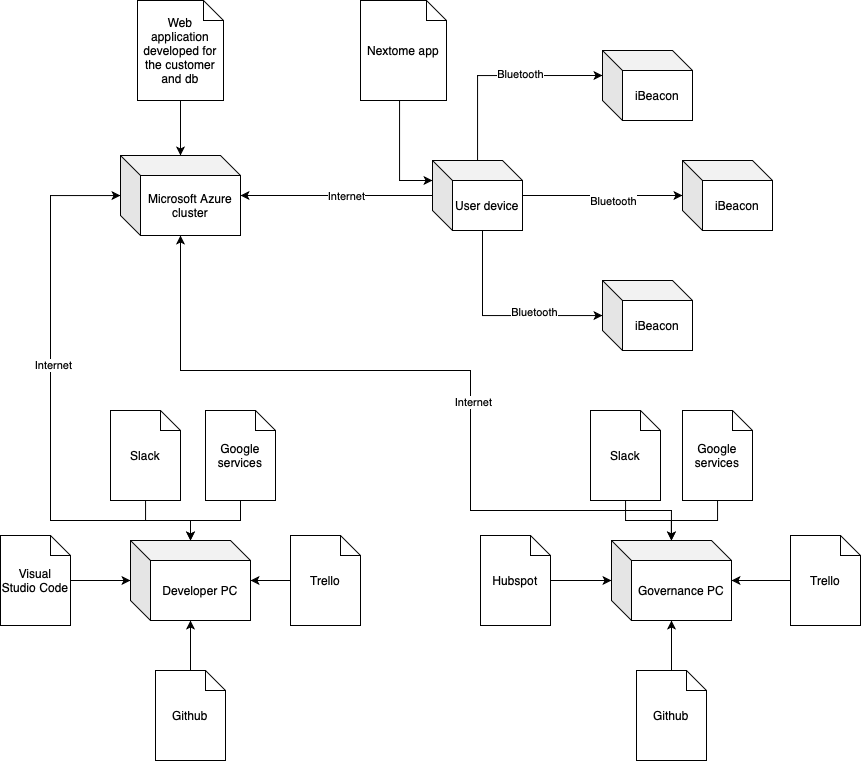

The diagram above was exported from draw.io. Its source (the exported page's mxGraphModel, read from the mxfile embedded in the PNG):
<mxGraphModel dx="2232" dy="900" grid="1" gridSize="10" guides="1" tooltips="1" connect="1" arrows="1" fold="1" page="1" pageScale="1" pageWidth="827" pageHeight="1169" math="0" shadow="0">
  <root>
    <mxCell id="0" />
    <mxCell id="1" parent="0" />
    <mxCell id="2" value="Microsoft Azure cluster" style="shape=cube;whiteSpace=wrap;html=1;boundedLbl=1;backgroundOutline=1;darkOpacity=0.05;darkOpacity2=0.1;" vertex="1" parent="1">
      <mxGeometry x="280" y="1925" width="120" height="80" as="geometry" />
    </mxCell>
    <mxCell id="3" style="edgeStyle=orthogonalEdgeStyle;rounded=0;orthogonalLoop=1;jettySize=auto;html=1;" edge="1" source="4" target="2" parent="1">
      <mxGeometry relative="1" as="geometry" />
    </mxCell>
    <mxCell id="4" value="Web application developed for the customer and db&lt;br&gt;" style="shape=note;size=20;whiteSpace=wrap;html=1;" vertex="1" parent="1">
      <mxGeometry x="297" y="1770" width="86" height="100" as="geometry" />
    </mxCell>
    <mxCell id="5" value="iBeacon" style="shape=cube;whiteSpace=wrap;html=1;boundedLbl=1;backgroundOutline=1;darkOpacity=0.05;darkOpacity2=0.1;" vertex="1" parent="1">
      <mxGeometry x="762" y="1820" width="90" height="70" as="geometry" />
    </mxCell>
    <mxCell id="6" value="iBeacon" style="shape=cube;whiteSpace=wrap;html=1;boundedLbl=1;backgroundOutline=1;darkOpacity=0.05;darkOpacity2=0.1;" vertex="1" parent="1">
      <mxGeometry x="842" y="1930" width="90" height="70" as="geometry" />
    </mxCell>
    <mxCell id="7" value="iBeacon" style="shape=cube;whiteSpace=wrap;html=1;boundedLbl=1;backgroundOutline=1;darkOpacity=0.05;darkOpacity2=0.1;" vertex="1" parent="1">
      <mxGeometry x="762" y="2050" width="90" height="70" as="geometry" />
    </mxCell>
    <mxCell id="8" style="edgeStyle=orthogonalEdgeStyle;rounded=0;orthogonalLoop=1;jettySize=auto;html=1;entryX=0;entryY=0;entryDx=0;entryDy=25;entryPerimeter=0;" edge="1" source="16" target="5" parent="1">
      <mxGeometry relative="1" as="geometry">
        <Array as="points">
          <mxPoint x="637" y="1845" />
        </Array>
      </mxGeometry>
    </mxCell>
    <mxCell id="9" value="Bluetooth" style="edgeLabel;html=1;align=center;verticalAlign=middle;resizable=0;points=[];" vertex="1" connectable="0" parent="8">
      <mxGeometry x="0.2023" y="2" relative="1" as="geometry">
        <mxPoint x="1" as="offset" />
      </mxGeometry>
    </mxCell>
    <mxCell id="10" style="edgeStyle=orthogonalEdgeStyle;rounded=0;orthogonalLoop=1;jettySize=auto;html=1;" edge="1" source="16" target="6" parent="1">
      <mxGeometry relative="1" as="geometry" />
    </mxCell>
    <mxCell id="11" value="Bluetooth" style="edgeLabel;html=1;align=center;verticalAlign=middle;resizable=0;points=[];" vertex="1" connectable="0" parent="10">
      <mxGeometry x="0.13" y="-5" relative="1" as="geometry">
        <mxPoint as="offset" />
      </mxGeometry>
    </mxCell>
    <mxCell id="12" style="edgeStyle=orthogonalEdgeStyle;rounded=0;orthogonalLoop=1;jettySize=auto;html=1;" edge="1" source="16" target="7" parent="1">
      <mxGeometry relative="1" as="geometry">
        <Array as="points">
          <mxPoint x="642" y="2085" />
        </Array>
      </mxGeometry>
    </mxCell>
    <mxCell id="13" value="Bluetooth" style="edgeLabel;html=1;align=center;verticalAlign=middle;resizable=0;points=[];" vertex="1" connectable="0" parent="12">
      <mxGeometry x="0.3255" y="4" relative="1" as="geometry">
        <mxPoint as="offset" />
      </mxGeometry>
    </mxCell>
    <mxCell id="14" style="edgeStyle=orthogonalEdgeStyle;rounded=0;orthogonalLoop=1;jettySize=auto;html=1;" edge="1" source="16" target="2" parent="1">
      <mxGeometry relative="1" as="geometry" />
    </mxCell>
    <mxCell id="15" value="Internet" style="edgeLabel;html=1;align=center;verticalAlign=middle;resizable=0;points=[];" vertex="1" connectable="0" parent="14">
      <mxGeometry x="-0.0964" relative="1" as="geometry">
        <mxPoint as="offset" />
      </mxGeometry>
    </mxCell>
    <mxCell id="16" value="User device" style="shape=cube;whiteSpace=wrap;html=1;boundedLbl=1;backgroundOutline=1;darkOpacity=0.05;darkOpacity2=0.1;" vertex="1" parent="1">
      <mxGeometry x="592" y="1930" width="90" height="70" as="geometry" />
    </mxCell>
    <mxCell id="17" style="edgeStyle=orthogonalEdgeStyle;rounded=0;orthogonalLoop=1;jettySize=auto;html=1;" edge="1" source="18" target="16" parent="1">
      <mxGeometry relative="1" as="geometry">
        <Array as="points">
          <mxPoint x="559" y="1950" />
        </Array>
      </mxGeometry>
    </mxCell>
    <mxCell id="18" value="Nextome app" style="shape=note;size=20;whiteSpace=wrap;html=1;" vertex="1" parent="1">
      <mxGeometry x="520" y="1770" width="86" height="100" as="geometry" />
    </mxCell>
    <mxCell id="19" style="edgeStyle=orthogonalEdgeStyle;rounded=0;orthogonalLoop=1;jettySize=auto;html=1;" edge="1" source="21" target="2" parent="1">
      <mxGeometry relative="1" as="geometry">
        <Array as="points">
          <mxPoint x="350" y="2290" />
          <mxPoint x="210" y="2290" />
          <mxPoint x="210" y="1965" />
        </Array>
      </mxGeometry>
    </mxCell>
    <mxCell id="20" value="Internet" style="edgeLabel;html=1;align=center;verticalAlign=middle;resizable=0;points=[];" vertex="1" connectable="0" parent="19">
      <mxGeometry x="0.1318" y="-2" relative="1" as="geometry">
        <mxPoint y="-1" as="offset" />
      </mxGeometry>
    </mxCell>
    <mxCell id="21" value="Developer PC" style="shape=cube;whiteSpace=wrap;html=1;boundedLbl=1;backgroundOutline=1;darkOpacity=0.05;darkOpacity2=0.1;" vertex="1" parent="1">
      <mxGeometry x="290" y="2310" width="120" height="80" as="geometry" />
    </mxCell>
    <mxCell id="22" style="edgeStyle=orthogonalEdgeStyle;rounded=0;orthogonalLoop=1;jettySize=auto;html=1;" edge="1" source="23" target="21" parent="1">
      <mxGeometry relative="1" as="geometry" />
    </mxCell>
    <mxCell id="23" value="Trello" style="shape=note;size=20;whiteSpace=wrap;html=1;" vertex="1" parent="1">
      <mxGeometry x="450" y="2305" width="70" height="90" as="geometry" />
    </mxCell>
    <mxCell id="24" style="edgeStyle=orthogonalEdgeStyle;rounded=0;orthogonalLoop=1;jettySize=auto;html=1;" edge="1" source="25" target="21" parent="1">
      <mxGeometry relative="1" as="geometry" />
    </mxCell>
    <mxCell id="25" value="Slack" style="shape=note;size=20;whiteSpace=wrap;html=1;" vertex="1" parent="1">
      <mxGeometry x="270" y="2180" width="70" height="90" as="geometry" />
    </mxCell>
    <mxCell id="26" style="edgeStyle=orthogonalEdgeStyle;rounded=0;orthogonalLoop=1;jettySize=auto;html=1;" edge="1" source="27" target="21" parent="1">
      <mxGeometry relative="1" as="geometry" />
    </mxCell>
    <mxCell id="27" value="Visual Studio Code" style="shape=note;size=20;whiteSpace=wrap;html=1;" vertex="1" parent="1">
      <mxGeometry x="160" y="2305" width="70" height="90" as="geometry" />
    </mxCell>
    <mxCell id="28" style="edgeStyle=orthogonalEdgeStyle;rounded=0;orthogonalLoop=1;jettySize=auto;html=1;" edge="1" source="29" target="21" parent="1">
      <mxGeometry relative="1" as="geometry" />
    </mxCell>
    <mxCell id="29" value="Github" style="shape=note;size=20;whiteSpace=wrap;html=1;" vertex="1" parent="1">
      <mxGeometry x="315" y="2440" width="70" height="90" as="geometry" />
    </mxCell>
    <mxCell id="30" style="edgeStyle=orthogonalEdgeStyle;rounded=0;orthogonalLoop=1;jettySize=auto;html=1;" edge="1" source="32" target="2" parent="1">
      <mxGeometry relative="1" as="geometry">
        <Array as="points">
          <mxPoint x="831" y="2280" />
          <mxPoint x="630" y="2280" />
          <mxPoint x="630" y="2140" />
          <mxPoint x="340" y="2140" />
        </Array>
      </mxGeometry>
    </mxCell>
    <mxCell id="31" value="Internet" style="edgeLabel;html=1;align=center;verticalAlign=middle;resizable=0;points=[];" vertex="1" connectable="0" parent="30">
      <mxGeometry x="-0.145" y="-2" relative="1" as="geometry">
        <mxPoint as="offset" />
      </mxGeometry>
    </mxCell>
    <mxCell id="32" value="Governance PC" style="shape=cube;whiteSpace=wrap;html=1;boundedLbl=1;backgroundOutline=1;darkOpacity=0.05;darkOpacity2=0.1;" vertex="1" parent="1">
      <mxGeometry x="771" y="2310" width="120" height="80" as="geometry" />
    </mxCell>
    <mxCell id="33" style="edgeStyle=orthogonalEdgeStyle;rounded=0;orthogonalLoop=1;jettySize=auto;html=1;" edge="1" source="34" target="32" parent="1">
      <mxGeometry relative="1" as="geometry" />
    </mxCell>
    <mxCell id="34" value="Github" style="shape=note;size=20;whiteSpace=wrap;html=1;" vertex="1" parent="1">
      <mxGeometry x="796" y="2440" width="70" height="90" as="geometry" />
    </mxCell>
    <mxCell id="35" style="edgeStyle=orthogonalEdgeStyle;rounded=0;orthogonalLoop=1;jettySize=auto;html=1;" edge="1" source="36" target="32" parent="1">
      <mxGeometry relative="1" as="geometry" />
    </mxCell>
    <mxCell id="36" value="Trello" style="shape=note;size=20;whiteSpace=wrap;html=1;" vertex="1" parent="1">
      <mxGeometry x="950" y="2305" width="70" height="90" as="geometry" />
    </mxCell>
    <mxCell id="37" style="edgeStyle=orthogonalEdgeStyle;rounded=0;orthogonalLoop=1;jettySize=auto;html=1;" edge="1" source="38" target="32" parent="1">
      <mxGeometry relative="1" as="geometry" />
    </mxCell>
    <mxCell id="38" value="Hubspot" style="shape=note;size=20;whiteSpace=wrap;html=1;" vertex="1" parent="1">
      <mxGeometry x="640" y="2305" width="70" height="90" as="geometry" />
    </mxCell>
    <mxCell id="39" style="edgeStyle=orthogonalEdgeStyle;rounded=0;orthogonalLoop=1;jettySize=auto;html=1;" edge="1" source="40" target="21" parent="1">
      <mxGeometry relative="1" as="geometry" />
    </mxCell>
    <mxCell id="40" value="Google services" style="shape=note;size=20;whiteSpace=wrap;html=1;" vertex="1" parent="1">
      <mxGeometry x="365" y="2180" width="70" height="90" as="geometry" />
    </mxCell>
    <mxCell id="41" style="edgeStyle=orthogonalEdgeStyle;rounded=0;orthogonalLoop=1;jettySize=auto;html=1;" edge="1" source="42" target="32" parent="1">
      <mxGeometry relative="1" as="geometry" />
    </mxCell>
    <mxCell id="42" value="Slack" style="shape=note;size=20;whiteSpace=wrap;html=1;" vertex="1" parent="1">
      <mxGeometry x="750" y="2180" width="70" height="90" as="geometry" />
    </mxCell>
    <mxCell id="43" style="edgeStyle=orthogonalEdgeStyle;rounded=0;orthogonalLoop=1;jettySize=auto;html=1;" edge="1" source="44" target="32" parent="1">
      <mxGeometry relative="1" as="geometry" />
    </mxCell>
    <mxCell id="44" value="Google services" style="shape=note;size=20;whiteSpace=wrap;html=1;" vertex="1" parent="1">
      <mxGeometry x="842" y="2180" width="70" height="90" as="geometry" />
    </mxCell>
  </root>
</mxGraphModel>